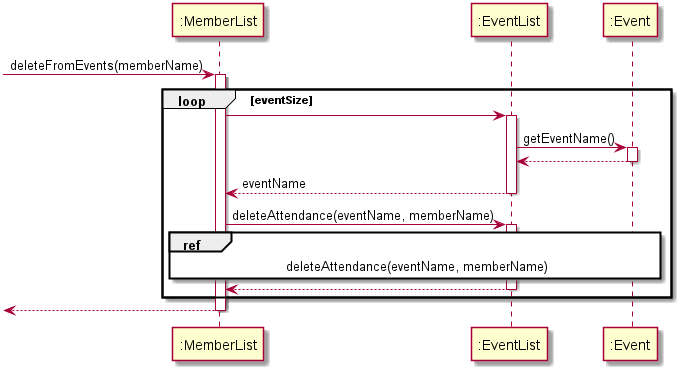

The diagram above was rendered by PlantUML. Its source (embedded in the PNG):
@startuml
-> ":MemberList" : deleteFromEvents(memberName)
activate ":MemberList"
loop eventSize
":MemberList" -> ":EventList"
activate ":EventList"
":EventList" -> ":Event" :getEventName()
activate ":Event"
":Event" --> ":EventList"
deactivate ":Event"
":EventList" --> ":MemberList" : eventName
deactivate ":EventList"
":MemberList" -> ":EventList" : deleteAttendance(eventName, memberName)
ref over ":MemberList", ":EventList", ":Event"
deleteAttendance(eventName, memberName)
end ref
activate ":EventList"
":EventList" --> ":MemberList"
deactivate ":EventList"
end
<-- ":MemberList"
deactivate ":MemberList"
@enduml